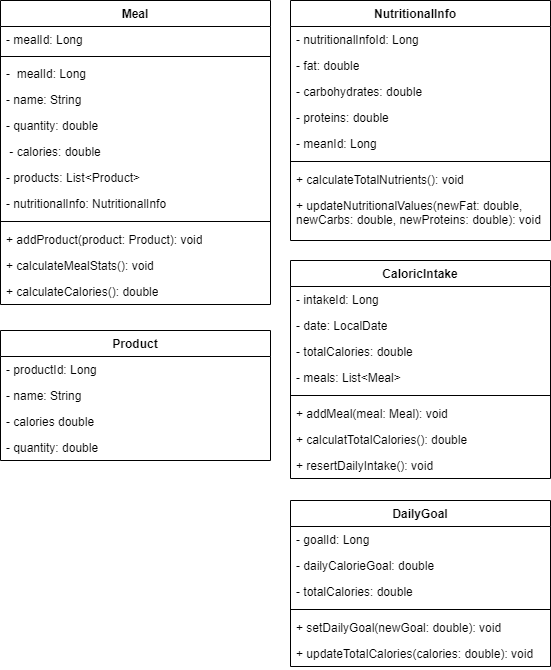

The diagram above was exported from draw.io. Its source (the exported page's mxGraphModel, read from the mxfile embedded in the PNG):
<mxGraphModel dx="605" dy="815" grid="1" gridSize="10" guides="1" tooltips="1" connect="1" arrows="1" fold="1" page="1" pageScale="1" pageWidth="827" pageHeight="1169" math="0" shadow="0">
  <root>
    <mxCell id="0" />
    <mxCell id="1" parent="0" />
    <mxCell id="wAJ7ol6Okv7SrJUhVdXo-1" value="Meal" style="swimlane;fontStyle=1;align=center;verticalAlign=top;childLayout=stackLayout;horizontal=1;startSize=26;horizontalStack=0;resizeParent=1;resizeParentMax=0;resizeLast=0;collapsible=1;marginBottom=0;whiteSpace=wrap;html=1;" parent="1" vertex="1">
      <mxGeometry x="190" y="310" width="270" height="304" as="geometry" />
    </mxCell>
    <mxCell id="wAJ7ol6Okv7SrJUhVdXo-2" value="- mealId: Long" style="text;strokeColor=none;fillColor=none;align=left;verticalAlign=top;spacingLeft=4;spacingRight=4;overflow=hidden;rotatable=0;points=[[0,0.5],[1,0.5]];portConstraint=eastwest;whiteSpace=wrap;html=1;" parent="wAJ7ol6Okv7SrJUhVdXo-1" vertex="1">
      <mxGeometry y="26" width="270" height="26" as="geometry" />
    </mxCell>
    <mxCell id="wAJ7ol6Okv7SrJUhVdXo-3" value="" style="line;strokeWidth=1;fillColor=none;align=left;verticalAlign=middle;spacingTop=-1;spacingLeft=3;spacingRight=3;rotatable=0;labelPosition=right;points=[];portConstraint=eastwest;strokeColor=inherit;" parent="wAJ7ol6Okv7SrJUhVdXo-1" vertex="1">
      <mxGeometry y="52" width="270" height="8" as="geometry" />
    </mxCell>
    <mxCell id="wAJ7ol6Okv7SrJUhVdXo-4" value="-&amp;nbsp; mealId: Long" style="text;strokeColor=none;fillColor=none;align=left;verticalAlign=top;spacingLeft=4;spacingRight=4;overflow=hidden;rotatable=0;points=[[0,0.5],[1,0.5]];portConstraint=eastwest;whiteSpace=wrap;html=1;" parent="wAJ7ol6Okv7SrJUhVdXo-1" vertex="1">
      <mxGeometry y="60" width="270" height="26" as="geometry" />
    </mxCell>
    <mxCell id="wAJ7ol6Okv7SrJUhVdXo-13" value="- name: String" style="text;strokeColor=none;fillColor=none;align=left;verticalAlign=top;spacingLeft=4;spacingRight=4;overflow=hidden;rotatable=0;points=[[0,0.5],[1,0.5]];portConstraint=eastwest;whiteSpace=wrap;html=1;" parent="wAJ7ol6Okv7SrJUhVdXo-1" vertex="1">
      <mxGeometry y="86" width="270" height="26" as="geometry" />
    </mxCell>
    <mxCell id="AgUrjWVgLAwxSIngtFRm-12" value="- quantity: double" style="text;strokeColor=none;fillColor=none;align=left;verticalAlign=top;spacingLeft=4;spacingRight=4;overflow=hidden;rotatable=0;points=[[0,0.5],[1,0.5]];portConstraint=eastwest;whiteSpace=wrap;html=1;" vertex="1" parent="wAJ7ol6Okv7SrJUhVdXo-1">
      <mxGeometry y="112" width="270" height="26" as="geometry" />
    </mxCell>
    <mxCell id="AgUrjWVgLAwxSIngtFRm-13" value="&amp;nbsp;- calories: double" style="text;strokeColor=none;fillColor=none;align=left;verticalAlign=top;spacingLeft=4;spacingRight=4;overflow=hidden;rotatable=0;points=[[0,0.5],[1,0.5]];portConstraint=eastwest;whiteSpace=wrap;html=1;" vertex="1" parent="wAJ7ol6Okv7SrJUhVdXo-1">
      <mxGeometry y="138" width="270" height="26" as="geometry" />
    </mxCell>
    <mxCell id="AgUrjWVgLAwxSIngtFRm-11" value="- products: List&amp;lt;Product&amp;gt;" style="text;strokeColor=none;fillColor=none;align=left;verticalAlign=top;spacingLeft=4;spacingRight=4;overflow=hidden;rotatable=0;points=[[0,0.5],[1,0.5]];portConstraint=eastwest;whiteSpace=wrap;html=1;" vertex="1" parent="wAJ7ol6Okv7SrJUhVdXo-1">
      <mxGeometry y="164" width="270" height="26" as="geometry" />
    </mxCell>
    <mxCell id="wAJ7ol6Okv7SrJUhVdXo-16" value="- nutritionalInfo: NutritionalInfo" style="text;strokeColor=none;fillColor=none;align=left;verticalAlign=top;spacingLeft=4;spacingRight=4;overflow=hidden;rotatable=0;points=[[0,0.5],[1,0.5]];portConstraint=eastwest;whiteSpace=wrap;html=1;" parent="wAJ7ol6Okv7SrJUhVdXo-1" vertex="1">
      <mxGeometry y="190" width="270" height="26" as="geometry" />
    </mxCell>
    <mxCell id="wAJ7ol6Okv7SrJUhVdXo-25" value="" style="line;strokeWidth=1;fillColor=none;align=left;verticalAlign=middle;spacingTop=-1;spacingLeft=3;spacingRight=3;rotatable=0;labelPosition=right;points=[];portConstraint=eastwest;strokeColor=inherit;" parent="wAJ7ol6Okv7SrJUhVdXo-1" vertex="1">
      <mxGeometry y="216" width="270" height="10" as="geometry" />
    </mxCell>
    <mxCell id="wAJ7ol6Okv7SrJUhVdXo-23" value="+ addProduct(product: Product): void" style="text;strokeColor=none;fillColor=none;align=left;verticalAlign=top;spacingLeft=4;spacingRight=4;overflow=hidden;rotatable=0;points=[[0,0.5],[1,0.5]];portConstraint=eastwest;whiteSpace=wrap;html=1;" parent="wAJ7ol6Okv7SrJUhVdXo-1" vertex="1">
      <mxGeometry y="226" width="270" height="26" as="geometry" />
    </mxCell>
    <mxCell id="wAJ7ol6Okv7SrJUhVdXo-24" value="+ calculateMealStats(): void" style="text;strokeColor=none;fillColor=none;align=left;verticalAlign=top;spacingLeft=4;spacingRight=4;overflow=hidden;rotatable=0;points=[[0,0.5],[1,0.5]];portConstraint=eastwest;whiteSpace=wrap;html=1;" parent="wAJ7ol6Okv7SrJUhVdXo-1" vertex="1">
      <mxGeometry y="252" width="270" height="26" as="geometry" />
    </mxCell>
    <mxCell id="AgUrjWVgLAwxSIngtFRm-14" value="+ calculateCalories(): double" style="text;strokeColor=none;fillColor=none;align=left;verticalAlign=top;spacingLeft=4;spacingRight=4;overflow=hidden;rotatable=0;points=[[0,0.5],[1,0.5]];portConstraint=eastwest;whiteSpace=wrap;html=1;" vertex="1" parent="wAJ7ol6Okv7SrJUhVdXo-1">
      <mxGeometry y="278" width="270" height="26" as="geometry" />
    </mxCell>
    <mxCell id="wAJ7ol6Okv7SrJUhVdXo-5" value="CaloricIntake" style="swimlane;fontStyle=1;align=center;verticalAlign=top;childLayout=stackLayout;horizontal=1;startSize=26;horizontalStack=0;resizeParent=1;resizeParentMax=0;resizeLast=0;collapsible=1;marginBottom=0;whiteSpace=wrap;html=1;" parent="1" vertex="1">
      <mxGeometry x="480" y="570" width="260" height="218" as="geometry" />
    </mxCell>
    <mxCell id="wAJ7ol6Okv7SrJUhVdXo-6" value="- intakeId: Long" style="text;strokeColor=none;fillColor=none;align=left;verticalAlign=top;spacingLeft=4;spacingRight=4;overflow=hidden;rotatable=0;points=[[0,0.5],[1,0.5]];portConstraint=eastwest;whiteSpace=wrap;html=1;" parent="wAJ7ol6Okv7SrJUhVdXo-5" vertex="1">
      <mxGeometry y="26" width="260" height="26" as="geometry" />
    </mxCell>
    <mxCell id="wAJ7ol6Okv7SrJUhVdXo-17" value="- date: LocalDate" style="text;strokeColor=none;fillColor=none;align=left;verticalAlign=top;spacingLeft=4;spacingRight=4;overflow=hidden;rotatable=0;points=[[0,0.5],[1,0.5]];portConstraint=eastwest;whiteSpace=wrap;html=1;" parent="wAJ7ol6Okv7SrJUhVdXo-5" vertex="1">
      <mxGeometry y="52" width="260" height="26" as="geometry" />
    </mxCell>
    <mxCell id="wAJ7ol6Okv7SrJUhVdXo-18" value="- totalCalories: double&amp;nbsp;" style="text;strokeColor=none;fillColor=none;align=left;verticalAlign=top;spacingLeft=4;spacingRight=4;overflow=hidden;rotatable=0;points=[[0,0.5],[1,0.5]];portConstraint=eastwest;whiteSpace=wrap;html=1;" parent="wAJ7ol6Okv7SrJUhVdXo-5" vertex="1">
      <mxGeometry y="78" width="260" height="26" as="geometry" />
    </mxCell>
    <mxCell id="wAJ7ol6Okv7SrJUhVdXo-41" value="- meals: List&amp;lt;Meal&amp;gt;" style="text;strokeColor=none;fillColor=none;align=left;verticalAlign=top;spacingLeft=4;spacingRight=4;overflow=hidden;rotatable=0;points=[[0,0.5],[1,0.5]];portConstraint=eastwest;whiteSpace=wrap;html=1;" parent="wAJ7ol6Okv7SrJUhVdXo-5" vertex="1">
      <mxGeometry y="104" width="260" height="26" as="geometry" />
    </mxCell>
    <mxCell id="wAJ7ol6Okv7SrJUhVdXo-46" value="" style="line;strokeWidth=1;fillColor=none;align=left;verticalAlign=middle;spacingTop=-1;spacingLeft=3;spacingRight=3;rotatable=0;labelPosition=right;points=[];portConstraint=eastwest;strokeColor=inherit;" parent="wAJ7ol6Okv7SrJUhVdXo-5" vertex="1">
      <mxGeometry y="130" width="260" height="10" as="geometry" />
    </mxCell>
    <mxCell id="wAJ7ol6Okv7SrJUhVdXo-42" value="+ addMeal(meal: Meal): void" style="text;strokeColor=none;fillColor=none;align=left;verticalAlign=top;spacingLeft=4;spacingRight=4;overflow=hidden;rotatable=0;points=[[0,0.5],[1,0.5]];portConstraint=eastwest;whiteSpace=wrap;html=1;" parent="wAJ7ol6Okv7SrJUhVdXo-5" vertex="1">
      <mxGeometry y="140" width="260" height="26" as="geometry" />
    </mxCell>
    <mxCell id="wAJ7ol6Okv7SrJUhVdXo-44" value="+ calculatTotalCalories(): double" style="text;strokeColor=none;fillColor=none;align=left;verticalAlign=top;spacingLeft=4;spacingRight=4;overflow=hidden;rotatable=0;points=[[0,0.5],[1,0.5]];portConstraint=eastwest;whiteSpace=wrap;html=1;" parent="wAJ7ol6Okv7SrJUhVdXo-5" vertex="1">
      <mxGeometry y="166" width="260" height="26" as="geometry" />
    </mxCell>
    <mxCell id="wAJ7ol6Okv7SrJUhVdXo-45" value="+ resertDailyIntake(): void" style="text;strokeColor=none;fillColor=none;align=left;verticalAlign=top;spacingLeft=4;spacingRight=4;overflow=hidden;rotatable=0;points=[[0,0.5],[1,0.5]];portConstraint=eastwest;whiteSpace=wrap;html=1;" parent="wAJ7ol6Okv7SrJUhVdXo-5" vertex="1">
      <mxGeometry y="192" width="260" height="26" as="geometry" />
    </mxCell>
    <mxCell id="wAJ7ol6Okv7SrJUhVdXo-9" value="DailyGoal" style="swimlane;fontStyle=1;align=center;verticalAlign=top;childLayout=stackLayout;horizontal=1;startSize=26;horizontalStack=0;resizeParent=1;resizeParentMax=0;resizeLast=0;collapsible=1;marginBottom=0;whiteSpace=wrap;html=1;" parent="1" vertex="1">
      <mxGeometry x="480" y="810" width="260" height="166" as="geometry" />
    </mxCell>
    <mxCell id="wAJ7ol6Okv7SrJUhVdXo-10" value="- goalId: Long" style="text;strokeColor=none;fillColor=none;align=left;verticalAlign=top;spacingLeft=4;spacingRight=4;overflow=hidden;rotatable=0;points=[[0,0.5],[1,0.5]];portConstraint=eastwest;whiteSpace=wrap;html=1;" parent="wAJ7ol6Okv7SrJUhVdXo-9" vertex="1">
      <mxGeometry y="26" width="260" height="26" as="geometry" />
    </mxCell>
    <mxCell id="wAJ7ol6Okv7SrJUhVdXo-12" value="- dailyCalorieGoal: double" style="text;strokeColor=none;fillColor=none;align=left;verticalAlign=top;spacingLeft=4;spacingRight=4;overflow=hidden;rotatable=0;points=[[0,0.5],[1,0.5]];portConstraint=eastwest;whiteSpace=wrap;html=1;" parent="wAJ7ol6Okv7SrJUhVdXo-9" vertex="1">
      <mxGeometry y="52" width="260" height="26" as="geometry" />
    </mxCell>
    <mxCell id="wAJ7ol6Okv7SrJUhVdXo-20" value="- totalCalories: double" style="text;strokeColor=none;fillColor=none;align=left;verticalAlign=top;spacingLeft=4;spacingRight=4;overflow=hidden;rotatable=0;points=[[0,0.5],[1,0.5]];portConstraint=eastwest;whiteSpace=wrap;html=1;" parent="wAJ7ol6Okv7SrJUhVdXo-9" vertex="1">
      <mxGeometry y="78" width="260" height="26" as="geometry" />
    </mxCell>
    <mxCell id="wAJ7ol6Okv7SrJUhVdXo-39" value="" style="line;strokeWidth=1;fillColor=none;align=left;verticalAlign=middle;spacingTop=-1;spacingLeft=3;spacingRight=3;rotatable=0;labelPosition=right;points=[];portConstraint=eastwest;strokeColor=inherit;" parent="wAJ7ol6Okv7SrJUhVdXo-9" vertex="1">
      <mxGeometry y="104" width="260" height="10" as="geometry" />
    </mxCell>
    <mxCell id="wAJ7ol6Okv7SrJUhVdXo-37" value="+&amp;nbsp;setDailyGoal(newGoal: double): void" style="text;strokeColor=none;fillColor=none;align=left;verticalAlign=top;spacingLeft=4;spacingRight=4;overflow=hidden;rotatable=0;points=[[0,0.5],[1,0.5]];portConstraint=eastwest;whiteSpace=wrap;html=1;" parent="wAJ7ol6Okv7SrJUhVdXo-9" vertex="1">
      <mxGeometry y="114" width="260" height="26" as="geometry" />
    </mxCell>
    <mxCell id="wAJ7ol6Okv7SrJUhVdXo-38" value="+ updateTotalCalories(calories: double): void" style="text;strokeColor=none;fillColor=none;align=left;verticalAlign=top;spacingLeft=4;spacingRight=4;overflow=hidden;rotatable=0;points=[[0,0.5],[1,0.5]];portConstraint=eastwest;whiteSpace=wrap;html=1;" parent="wAJ7ol6Okv7SrJUhVdXo-9" vertex="1">
      <mxGeometry y="140" width="260" height="26" as="geometry" />
    </mxCell>
    <mxCell id="wAJ7ol6Okv7SrJUhVdXo-26" value="NutritionalInfo&amp;nbsp; &amp;nbsp;" style="swimlane;fontStyle=1;align=center;verticalAlign=top;childLayout=stackLayout;horizontal=1;startSize=26;horizontalStack=0;resizeParent=1;resizeParentMax=0;resizeLast=0;collapsible=1;marginBottom=0;whiteSpace=wrap;html=1;" parent="1" vertex="1">
      <mxGeometry x="480" y="310" width="260" height="240" as="geometry" />
    </mxCell>
    <mxCell id="wAJ7ol6Okv7SrJUhVdXo-27" value="- nutritionalInfoId: Long" style="text;strokeColor=none;fillColor=none;align=left;verticalAlign=top;spacingLeft=4;spacingRight=4;overflow=hidden;rotatable=0;points=[[0,0.5],[1,0.5]];portConstraint=eastwest;whiteSpace=wrap;html=1;" parent="wAJ7ol6Okv7SrJUhVdXo-26" vertex="1">
      <mxGeometry y="26" width="260" height="26" as="geometry" />
    </mxCell>
    <mxCell id="wAJ7ol6Okv7SrJUhVdXo-29" value="- fat: double" style="text;strokeColor=none;fillColor=none;align=left;verticalAlign=top;spacingLeft=4;spacingRight=4;overflow=hidden;rotatable=0;points=[[0,0.5],[1,0.5]];portConstraint=eastwest;whiteSpace=wrap;html=1;" parent="wAJ7ol6Okv7SrJUhVdXo-26" vertex="1">
      <mxGeometry y="52" width="260" height="26" as="geometry" />
    </mxCell>
    <mxCell id="wAJ7ol6Okv7SrJUhVdXo-30" value="- carbohydrates: double" style="text;strokeColor=none;fillColor=none;align=left;verticalAlign=top;spacingLeft=4;spacingRight=4;overflow=hidden;rotatable=0;points=[[0,0.5],[1,0.5]];portConstraint=eastwest;whiteSpace=wrap;html=1;" parent="wAJ7ol6Okv7SrJUhVdXo-26" vertex="1">
      <mxGeometry y="78" width="260" height="26" as="geometry" />
    </mxCell>
    <mxCell id="wAJ7ol6Okv7SrJUhVdXo-31" value="- proteins: double&amp;nbsp;" style="text;strokeColor=none;fillColor=none;align=left;verticalAlign=top;spacingLeft=4;spacingRight=4;overflow=hidden;rotatable=0;points=[[0,0.5],[1,0.5]];portConstraint=eastwest;whiteSpace=wrap;html=1;" parent="wAJ7ol6Okv7SrJUhVdXo-26" vertex="1">
      <mxGeometry y="104" width="260" height="26" as="geometry" />
    </mxCell>
    <mxCell id="wAJ7ol6Okv7SrJUhVdXo-32" value="- meanId: Long" style="text;strokeColor=none;fillColor=none;align=left;verticalAlign=top;spacingLeft=4;spacingRight=4;overflow=hidden;rotatable=0;points=[[0,0.5],[1,0.5]];portConstraint=eastwest;whiteSpace=wrap;html=1;" parent="wAJ7ol6Okv7SrJUhVdXo-26" vertex="1">
      <mxGeometry y="130" width="260" height="26" as="geometry" />
    </mxCell>
    <mxCell id="wAJ7ol6Okv7SrJUhVdXo-34" value="" style="line;strokeWidth=1;fillColor=none;align=left;verticalAlign=middle;spacingTop=-1;spacingLeft=3;spacingRight=3;rotatable=0;labelPosition=right;points=[];portConstraint=eastwest;strokeColor=inherit;" parent="wAJ7ol6Okv7SrJUhVdXo-26" vertex="1">
      <mxGeometry y="156" width="260" height="10" as="geometry" />
    </mxCell>
    <mxCell id="wAJ7ol6Okv7SrJUhVdXo-35" value="+ calculateTotalNutrients():&amp;nbsp;void&lt;span class=&quot;hljs-operator&quot;&gt;&lt;/span&gt;" style="text;strokeColor=none;fillColor=none;align=left;verticalAlign=top;spacingLeft=4;spacingRight=4;overflow=hidden;rotatable=0;points=[[0,0.5],[1,0.5]];portConstraint=eastwest;whiteSpace=wrap;html=1;" parent="wAJ7ol6Okv7SrJUhVdXo-26" vertex="1">
      <mxGeometry y="166" width="260" height="26" as="geometry" />
    </mxCell>
    <mxCell id="wAJ7ol6Okv7SrJUhVdXo-36" value="+ updateNutritionalValues(newFat: double, newCarbs: &lt;span class=&quot;hljs-keyword&quot;&gt;double&lt;/span&gt;, newProteins: &lt;span class=&quot;hljs-keyword&quot;&gt;double&lt;/span&gt;): void&lt;br&gt;&amp;nbsp;" style="text;strokeColor=none;fillColor=none;align=left;verticalAlign=top;spacingLeft=4;spacingRight=4;overflow=hidden;rotatable=0;points=[[0,0.5],[1,0.5]];portConstraint=eastwest;whiteSpace=wrap;html=1;" parent="wAJ7ol6Okv7SrJUhVdXo-26" vertex="1">
      <mxGeometry y="192" width="260" height="48" as="geometry" />
    </mxCell>
    <mxCell id="AgUrjWVgLAwxSIngtFRm-1" value="Product" style="swimlane;fontStyle=1;align=center;verticalAlign=top;childLayout=stackLayout;horizontal=1;startSize=26;horizontalStack=0;resizeParent=1;resizeParentMax=0;resizeLast=0;collapsible=1;marginBottom=0;whiteSpace=wrap;html=1;" vertex="1" parent="1">
      <mxGeometry x="190" y="640" width="270" height="130" as="geometry" />
    </mxCell>
    <mxCell id="AgUrjWVgLAwxSIngtFRm-2" value="- productId: Long" style="text;strokeColor=none;fillColor=none;align=left;verticalAlign=top;spacingLeft=4;spacingRight=4;overflow=hidden;rotatable=0;points=[[0,0.5],[1,0.5]];portConstraint=eastwest;whiteSpace=wrap;html=1;" vertex="1" parent="AgUrjWVgLAwxSIngtFRm-1">
      <mxGeometry y="26" width="270" height="26" as="geometry" />
    </mxCell>
    <mxCell id="AgUrjWVgLAwxSIngtFRm-3" value="- name: String" style="text;strokeColor=none;fillColor=none;align=left;verticalAlign=top;spacingLeft=4;spacingRight=4;overflow=hidden;rotatable=0;points=[[0,0.5],[1,0.5]];portConstraint=eastwest;whiteSpace=wrap;html=1;" vertex="1" parent="AgUrjWVgLAwxSIngtFRm-1">
      <mxGeometry y="52" width="270" height="26" as="geometry" />
    </mxCell>
    <mxCell id="AgUrjWVgLAwxSIngtFRm-4" value="- calories double" style="text;strokeColor=none;fillColor=none;align=left;verticalAlign=top;spacingLeft=4;spacingRight=4;overflow=hidden;rotatable=0;points=[[0,0.5],[1,0.5]];portConstraint=eastwest;whiteSpace=wrap;html=1;" vertex="1" parent="AgUrjWVgLAwxSIngtFRm-1">
      <mxGeometry y="78" width="270" height="26" as="geometry" />
    </mxCell>
    <mxCell id="AgUrjWVgLAwxSIngtFRm-10" value="- quantity: double" style="text;strokeColor=none;fillColor=none;align=left;verticalAlign=top;spacingLeft=4;spacingRight=4;overflow=hidden;rotatable=0;points=[[0,0.5],[1,0.5]];portConstraint=eastwest;whiteSpace=wrap;html=1;" vertex="1" parent="AgUrjWVgLAwxSIngtFRm-1">
      <mxGeometry y="104" width="270" height="26" as="geometry" />
    </mxCell>
  </root>
</mxGraphModel>